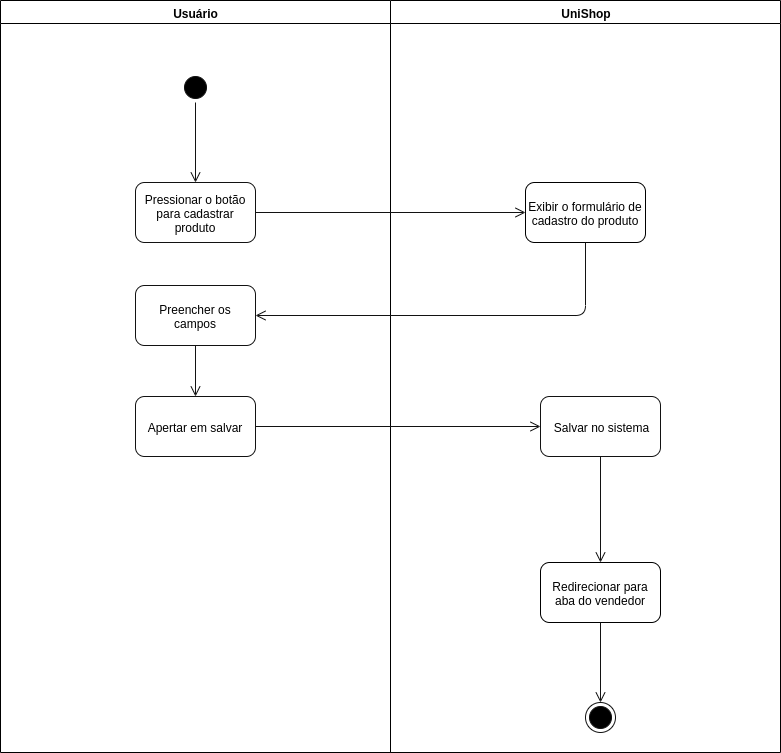

The diagram above was exported from draw.io. Its source (the exported page's mxGraphModel, read from the mxfile embedded in the PNG):
<mxGraphModel dx="1421" dy="677" grid="1" gridSize="10" guides="1" tooltips="1" connect="1" arrows="1" fold="1" page="1" pageScale="1" pageWidth="827" pageHeight="1169" math="0" shadow="0">
  <root>
    <mxCell id="xnl6oibOleyB3ReOdngR-0" />
    <mxCell id="xnl6oibOleyB3ReOdngR-1" parent="xnl6oibOleyB3ReOdngR-0" />
    <mxCell id="8r70ZIEeUs0JNqa53ajK-0" value="Usuário" style="swimlane;whiteSpace=wrap;fillColor=#FFFFFF;startSize=23;" vertex="1" parent="xnl6oibOleyB3ReOdngR-1">
      <mxGeometry x="50" y="128" width="390" height="752" as="geometry">
        <mxRectangle x="50" y="128" width="70" height="23" as="alternateBounds" />
      </mxGeometry>
    </mxCell>
    <mxCell id="8r70ZIEeUs0JNqa53ajK-1" value="" style="ellipse;html=1;shape=startState;fillColor=#000000;strokeColor=#121212;" vertex="1" parent="8r70ZIEeUs0JNqa53ajK-0">
      <mxGeometry x="180" y="72" width="30" height="30" as="geometry" />
    </mxCell>
    <mxCell id="8r70ZIEeUs0JNqa53ajK-2" value="Pressionar o botão para cadastrar produto" style="rounded=1;whiteSpace=wrap;html=1;strokeColor=#121212;fillColor=#FFFFFF;" vertex="1" parent="8r70ZIEeUs0JNqa53ajK-0">
      <mxGeometry x="135" y="182" width="120" height="60" as="geometry" />
    </mxCell>
    <mxCell id="8r70ZIEeUs0JNqa53ajK-3" value="Preencher os campos" style="rounded=1;whiteSpace=wrap;html=1;strokeColor=#121212;fillColor=#FFFFFF;" vertex="1" parent="8r70ZIEeUs0JNqa53ajK-0">
      <mxGeometry x="135" y="285" width="120" height="60" as="geometry" />
    </mxCell>
    <mxCell id="8r70ZIEeUs0JNqa53ajK-4" value="" style="edgeStyle=orthogonalEdgeStyle;html=1;verticalAlign=bottom;endArrow=open;endSize=8;strokeColor=#121212;fillColor=#121212;exitX=0.5;exitY=1;exitDx=0;exitDy=0;entryX=0.5;entryY=0;entryDx=0;entryDy=0;" edge="1" parent="8r70ZIEeUs0JNqa53ajK-0" source="8r70ZIEeUs0JNqa53ajK-1" target="8r70ZIEeUs0JNqa53ajK-2">
      <mxGeometry relative="1" as="geometry">
        <mxPoint x="195" y="152" as="targetPoint" />
        <mxPoint x="285" y="262" as="sourcePoint" />
      </mxGeometry>
    </mxCell>
    <mxCell id="8r70ZIEeUs0JNqa53ajK-6" value="Apertar em salvar" style="rounded=1;whiteSpace=wrap;html=1;strokeColor=#121212;fillColor=#FFFFFF;" vertex="1" parent="8r70ZIEeUs0JNqa53ajK-0">
      <mxGeometry x="135" y="396" width="120" height="60" as="geometry" />
    </mxCell>
    <mxCell id="8r70ZIEeUs0JNqa53ajK-18" value="" style="edgeStyle=orthogonalEdgeStyle;html=1;verticalAlign=bottom;endArrow=open;endSize=8;strokeColor=#121212;fillColor=#121212;exitX=0.5;exitY=1;exitDx=0;exitDy=0;entryX=0.5;entryY=0;entryDx=0;entryDy=0;" edge="1" parent="8r70ZIEeUs0JNqa53ajK-0" source="8r70ZIEeUs0JNqa53ajK-3" target="8r70ZIEeUs0JNqa53ajK-6">
      <mxGeometry relative="1" as="geometry">
        <mxPoint x="205" y="295" as="targetPoint" />
        <mxPoint x="205" y="252" as="sourcePoint" />
      </mxGeometry>
    </mxCell>
    <mxCell id="8r70ZIEeUs0JNqa53ajK-11" value="UniShop" style="swimlane;whiteSpace=wrap;fillColor=#FFFFFF;" vertex="1" parent="xnl6oibOleyB3ReOdngR-1">
      <mxGeometry x="440" y="128" width="390" height="752" as="geometry">
        <mxRectangle x="440" y="128" width="80" height="23" as="alternateBounds" />
      </mxGeometry>
    </mxCell>
    <mxCell id="8r70ZIEeUs0JNqa53ajK-12" value="Salvar no sistema" style="rounded=1;whiteSpace=wrap;html=1;strokeColor=#121212;fillColor=#FFFFFF;" vertex="1" parent="8r70ZIEeUs0JNqa53ajK-11">
      <mxGeometry x="150" y="396" width="120" height="60" as="geometry" />
    </mxCell>
    <mxCell id="8r70ZIEeUs0JNqa53ajK-21" value="Exibir o formulário de cadastro do produto" style="rounded=1;whiteSpace=wrap;html=1;" vertex="1" parent="8r70ZIEeUs0JNqa53ajK-11">
      <mxGeometry x="135" y="182" width="120" height="60" as="geometry" />
    </mxCell>
    <mxCell id="8r70ZIEeUs0JNqa53ajK-15" value="Redirecionar para aba do vendedor" style="rounded=1;whiteSpace=wrap;html=1;" vertex="1" parent="8r70ZIEeUs0JNqa53ajK-11">
      <mxGeometry x="150" y="562" width="120" height="60" as="geometry" />
    </mxCell>
    <mxCell id="8r70ZIEeUs0JNqa53ajK-16" value="" style="edgeStyle=orthogonalEdgeStyle;html=1;verticalAlign=bottom;endArrow=open;endSize=8;strokeColor=#121212;fillColor=#121212;exitX=0.5;exitY=1;exitDx=0;exitDy=0;entryX=0.5;entryY=0;entryDx=0;entryDy=0;" edge="1" parent="8r70ZIEeUs0JNqa53ajK-11" source="8r70ZIEeUs0JNqa53ajK-12" target="8r70ZIEeUs0JNqa53ajK-15">
      <mxGeometry relative="1" as="geometry">
        <mxPoint x="-185" y="632" as="targetPoint" />
        <mxPoint x="195" y="682" as="sourcePoint" />
      </mxGeometry>
    </mxCell>
    <mxCell id="8r70ZIEeUs0JNqa53ajK-14" value="" style="ellipse;html=1;shape=endState;fillColor=#000000;strokeColor=#121212;" vertex="1" parent="8r70ZIEeUs0JNqa53ajK-11">
      <mxGeometry x="195" y="702" width="30" height="30" as="geometry" />
    </mxCell>
    <mxCell id="8r70ZIEeUs0JNqa53ajK-17" value="" style="edgeStyle=orthogonalEdgeStyle;html=1;verticalAlign=bottom;endArrow=open;endSize=8;strokeColor=#121212;fillColor=#121212;exitX=0.5;exitY=1;exitDx=0;exitDy=0;entryX=0.5;entryY=0;entryDx=0;entryDy=0;" edge="1" parent="8r70ZIEeUs0JNqa53ajK-11" source="8r70ZIEeUs0JNqa53ajK-15" target="8r70ZIEeUs0JNqa53ajK-14">
      <mxGeometry relative="1" as="geometry">
        <mxPoint x="205" y="732" as="targetPoint" />
        <mxPoint x="205" y="692" as="sourcePoint" />
      </mxGeometry>
    </mxCell>
    <mxCell id="8r70ZIEeUs0JNqa53ajK-5" value="" style="edgeStyle=orthogonalEdgeStyle;html=1;verticalAlign=bottom;endArrow=open;endSize=8;strokeColor=#121212;fillColor=#121212;exitX=1;exitY=0.5;exitDx=0;exitDy=0;entryX=0;entryY=0.5;entryDx=0;entryDy=0;" edge="1" parent="xnl6oibOleyB3ReOdngR-1" source="8r70ZIEeUs0JNqa53ajK-2" target="8r70ZIEeUs0JNqa53ajK-21">
      <mxGeometry relative="1" as="geometry">
        <mxPoint x="345" y="460" as="targetPoint" />
        <mxPoint x="345" y="400" as="sourcePoint" />
      </mxGeometry>
    </mxCell>
    <mxCell id="ea-NXjr13ZKdsTqfdHaW-0" value="" style="edgeStyle=orthogonalEdgeStyle;html=1;verticalAlign=bottom;endArrow=open;endSize=8;strokeColor=#121212;fillColor=#121212;exitX=0.5;exitY=1;exitDx=0;exitDy=0;entryX=1;entryY=0.5;entryDx=0;entryDy=0;" edge="1" parent="xnl6oibOleyB3ReOdngR-1" source="8r70ZIEeUs0JNqa53ajK-21" target="8r70ZIEeUs0JNqa53ajK-3">
      <mxGeometry relative="1" as="geometry">
        <mxPoint x="255" y="320" as="targetPoint" />
        <mxPoint x="255" y="240" as="sourcePoint" />
      </mxGeometry>
    </mxCell>
    <mxCell id="8r70ZIEeUs0JNqa53ajK-8" value="" style="edgeStyle=orthogonalEdgeStyle;html=1;verticalAlign=bottom;endArrow=open;endSize=8;strokeColor=#121212;fillColor=#121212;exitX=1;exitY=0.5;exitDx=0;exitDy=0;entryX=0;entryY=0.5;entryDx=0;entryDy=0;" edge="1" parent="xnl6oibOleyB3ReOdngR-1" source="8r70ZIEeUs0JNqa53ajK-6" target="8r70ZIEeUs0JNqa53ajK-12">
      <mxGeometry relative="1" as="geometry">
        <mxPoint x="595" y="463" as="targetPoint" />
        <mxPoint x="325" y="463" as="sourcePoint" />
      </mxGeometry>
    </mxCell>
  </root>
</mxGraphModel>